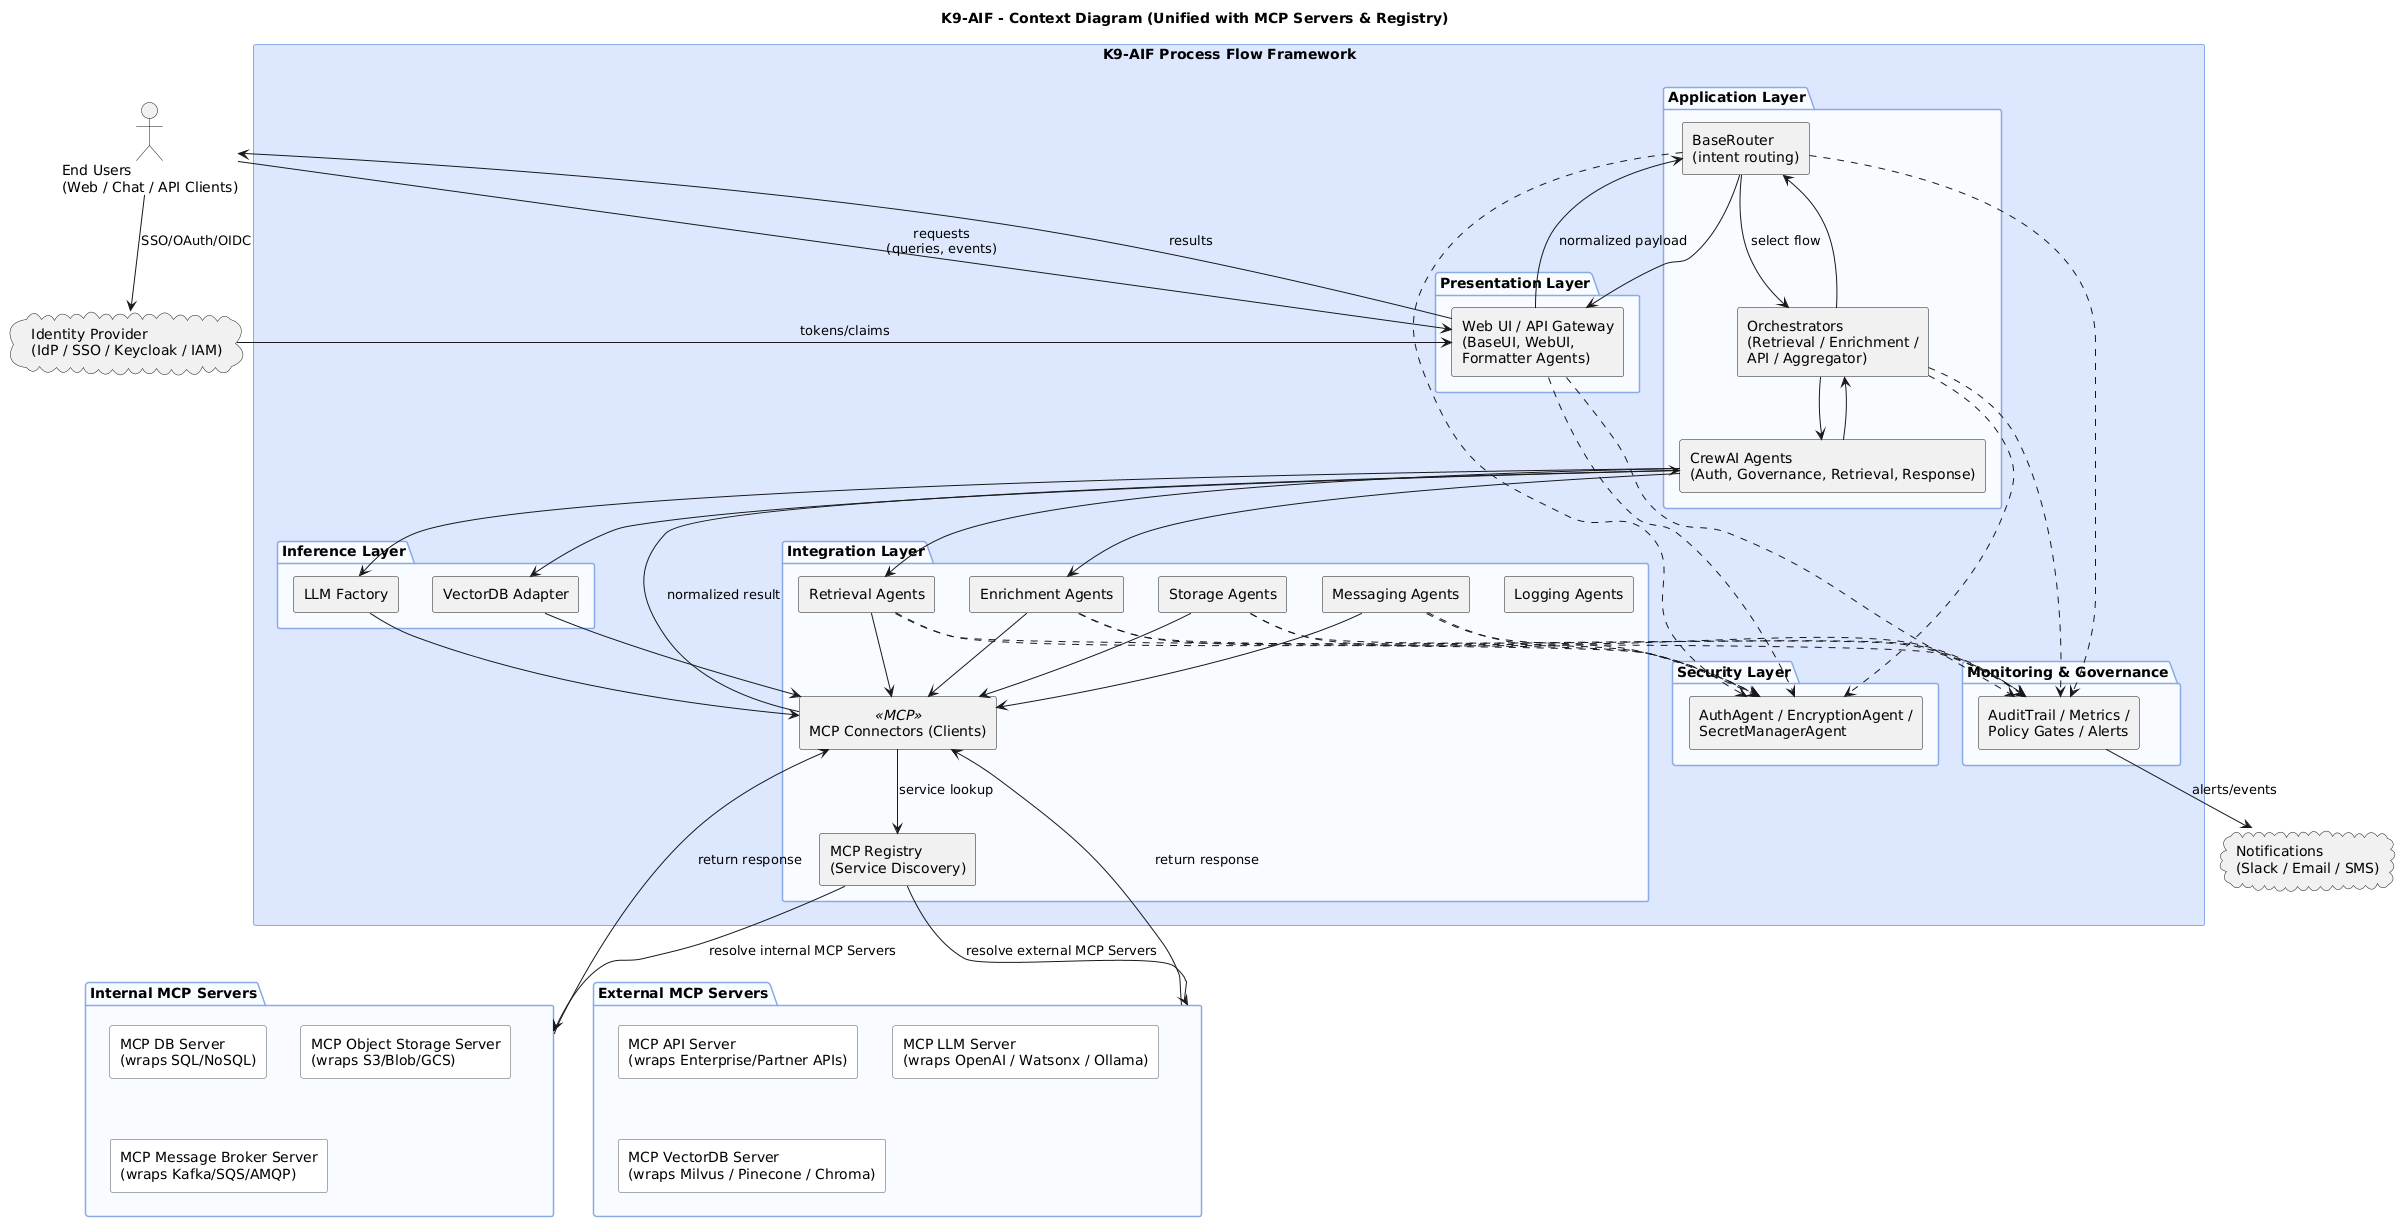

The diagram above was rendered by PlantUML. Its source (embedded in the PNG):
@startuml
title K9-AIF - Context Diagram (Unified with MCP Servers & Registry)

skinparam componentStyle rectangle
skinparam rectangle {
  BackgroundColor White
  BorderColor #555555
}
skinparam package {
  BackgroundColor #F8FBFF
  BorderColor #8AAAE5
}
hide circle

' ---- Actors / External Systems ----
actor "End Users\n(Web / Chat / API Clients)" as Users
cloud "Identity Provider\n(IdP / SSO / Keycloak / IAM)" as IdP
cloud "Notifications\n(Slack / Email / SMS)" as Notif

' ---- Internal MCP Servers ----
package "Internal MCP Servers" as IntMCPS {
  rectangle "MCP DB Server\n(wraps SQL/NoSQL)" as MCPDB
  rectangle "MCP Object Storage Server\n(wraps S3/Blob/GCS)" as MCPOBJ
  rectangle "MCP Message Broker Server\n(wraps Kafka/SQS/AMQP)" as MCPMQ
}

' ---- External MCP Servers ----
package "External MCP Servers" as ExtMCPS {
  rectangle "MCP API Server\n(wraps Enterprise/Partner APIs)" as MCPAPI
  rectangle "MCP LLM Server\n(wraps OpenAI / Watsonx / Ollama)" as MCPLLM
  rectangle "MCP VectorDB Server\n(wraps Milvus / Pinecone / Chroma)" as MCPVDB
}

' ---- K9-AIF Core Boundary ----
rectangle "K9-AIF Process Flow Framework" as K9AIF #DDE8FF {
  package "Presentation Layer" as PRES {
    component "Web UI / API Gateway\n(BaseUI, WebUI,\nFormatter Agents)" as UI
  }

  package "Application Layer" as APP {
    component "BaseRouter\n(intent routing)" as ROUTER
    component "Orchestrators\n(Retrieval / Enrichment /\nAPI / Aggregator)" as ORCH
    component "CrewAI Agents\n(Auth, Governance, Retrieval, Response)" as CrewAI
  }

  package "Integration Layer" as INTEG {
    component "Retrieval Agents" as RETR
    component "Enrichment Agents" as ENR
    component "Storage Agents" as STOR
    component "Messaging Agents" as MSG
    component "Logging Agents" as LGA
    component "MCP Connectors (Clients)" <<MCP>> as MCP
    component "MCP Registry\n(Service Discovery)" as REG
  }

  package "Inference Layer" as INF {
    component "LLM Factory" as LLMF
    component "VectorDB Adapter" as VDBA
  }

  package "Security Layer" as SEC {
    component "AuthAgent / EncryptionAgent /\nSecretManagerAgent" as SECA
  }

  package "Monitoring & Governance" as MON {
    component "AuditTrail / Metrics /\nPolicy Gates / Alerts" as GOV
  }
}

' ---- Flows ----
Users --> UI : requests\n(queries, events)
UI --> ROUTER : normalized payload
ROUTER --> ORCH : select flow

ORCH --> CrewAI
CrewAI --> RETR
CrewAI --> ENR
CrewAI --> LLMF
CrewAI --> VDBA

' All agents use MCP
RETR --> MCP
ENR  --> MCP
STOR --> MCP
MSG  --> MCP
LLMF --> MCP
VDBA --> MCP

MCP --> REG : service lookup
REG --> IntMCPS : resolve internal MCP Servers
REG --> ExtMCPS : resolve external MCP Servers

IntMCPS --> MCP : return response
ExtMCPS --> MCP : return response
MCP --> CrewAI : normalized result
CrewAI --> ORCH
ORCH --> ROUTER
ROUTER --> UI
UI --> Users : results

' Cross-cutting concerns
UI ..> SECA
ROUTER ..> SECA
ORCH ..> SECA
RETR ..> SECA
ENR ..> SECA
STOR ..> SECA
MSG ..> SECA

UI ..> GOV
ROUTER ..> GOV
ORCH ..> GOV
RETR ..> GOV
ENR ..> GOV
STOR ..> GOV
MSG ..> GOV

GOV --> Notif : alerts/events

Users --> IdP : SSO/OAuth/OIDC
IdP --> UI : tokens/claims
@enduml